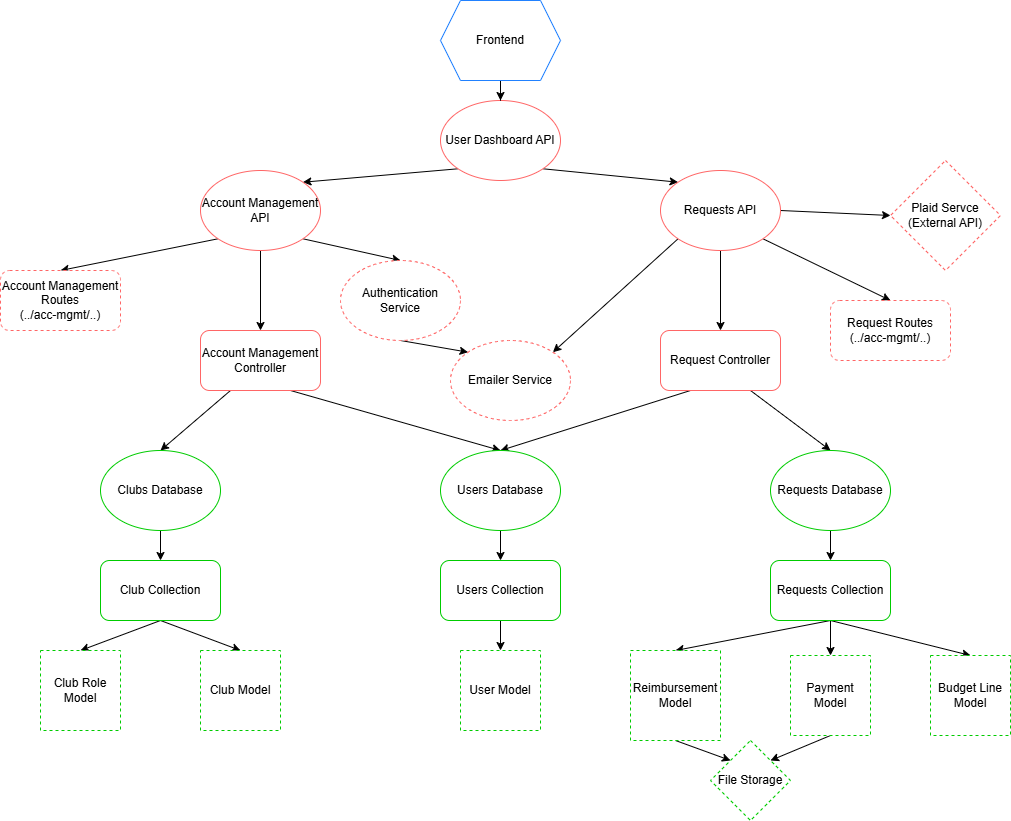

The diagram above was exported from draw.io. Its source (the exported page's mxGraphModel, read from the mxfile embedded in the PNG):
<mxGraphModel dx="1674" dy="770" grid="1" gridSize="10" guides="1" tooltips="1" connect="1" arrows="1" fold="1" page="1" pageScale="1" pageWidth="1100" pageHeight="850" math="0" shadow="0">
  <root>
    <mxCell id="0" />
    <mxCell id="1" parent="0" />
    <mxCell id="49hOmiEgXqw8QKS4MOPG-25" style="rounded=0;orthogonalLoop=1;jettySize=auto;html=1;exitX=1;exitY=1;exitDx=0;exitDy=0;entryX=0;entryY=0;entryDx=0;entryDy=0;" parent="1" source="49hOmiEgXqw8QKS4MOPG-1" target="49hOmiEgXqw8QKS4MOPG-3" edge="1">
      <mxGeometry relative="1" as="geometry" />
    </mxCell>
    <mxCell id="49hOmiEgXqw8QKS4MOPG-26" style="rounded=0;orthogonalLoop=1;jettySize=auto;html=1;exitX=0;exitY=1;exitDx=0;exitDy=0;entryX=1;entryY=0;entryDx=0;entryDy=0;" parent="1" source="49hOmiEgXqw8QKS4MOPG-1" target="49hOmiEgXqw8QKS4MOPG-2" edge="1">
      <mxGeometry relative="1" as="geometry" />
    </mxCell>
    <mxCell id="49hOmiEgXqw8QKS4MOPG-1" value="User Dashboard API" style="ellipse;whiteSpace=wrap;html=1;strokeColor=#FF6666;" parent="1" vertex="1">
      <mxGeometry x="500" y="110" width="120" height="80" as="geometry" />
    </mxCell>
    <mxCell id="49hOmiEgXqw8QKS4MOPG-27" value="" style="rounded=0;orthogonalLoop=1;jettySize=auto;html=1;" parent="1" source="49hOmiEgXqw8QKS4MOPG-2" target="49hOmiEgXqw8QKS4MOPG-4" edge="1">
      <mxGeometry relative="1" as="geometry" />
    </mxCell>
    <mxCell id="UvRmcOI36MSP6Usthdcv-3" style="rounded=0;orthogonalLoop=1;jettySize=auto;html=1;exitX=0;exitY=1;exitDx=0;exitDy=0;entryX=0.5;entryY=0;entryDx=0;entryDy=0;" edge="1" parent="1" source="49hOmiEgXqw8QKS4MOPG-2" target="UvRmcOI36MSP6Usthdcv-2">
      <mxGeometry relative="1" as="geometry" />
    </mxCell>
    <mxCell id="UvRmcOI36MSP6Usthdcv-5" style="rounded=0;orthogonalLoop=1;jettySize=auto;html=1;exitX=1;exitY=1;exitDx=0;exitDy=0;entryX=0.5;entryY=0;entryDx=0;entryDy=0;" edge="1" parent="1" source="49hOmiEgXqw8QKS4MOPG-2" target="UvRmcOI36MSP6Usthdcv-4">
      <mxGeometry relative="1" as="geometry" />
    </mxCell>
    <mxCell id="49hOmiEgXqw8QKS4MOPG-2" value="Account Management API" style="ellipse;whiteSpace=wrap;html=1;strokeColor=#FF6666;" parent="1" vertex="1">
      <mxGeometry x="260" y="180" width="120" height="80" as="geometry" />
    </mxCell>
    <mxCell id="UvRmcOI36MSP6Usthdcv-1" value="" style="rounded=0;orthogonalLoop=1;jettySize=auto;html=1;" edge="1" parent="1" source="49hOmiEgXqw8QKS4MOPG-3" target="49hOmiEgXqw8QKS4MOPG-5">
      <mxGeometry relative="1" as="geometry" />
    </mxCell>
    <mxCell id="UvRmcOI36MSP6Usthdcv-11" style="rounded=0;orthogonalLoop=1;jettySize=auto;html=1;exitX=0;exitY=1;exitDx=0;exitDy=0;entryX=1;entryY=0;entryDx=0;entryDy=0;" edge="1" parent="1" source="49hOmiEgXqw8QKS4MOPG-3" target="UvRmcOI36MSP6Usthdcv-6">
      <mxGeometry relative="1" as="geometry" />
    </mxCell>
    <mxCell id="UvRmcOI36MSP6Usthdcv-13" style="rounded=0;orthogonalLoop=1;jettySize=auto;html=1;exitX=1;exitY=0.5;exitDx=0;exitDy=0;entryX=0;entryY=0.5;entryDx=0;entryDy=0;" edge="1" parent="1" source="49hOmiEgXqw8QKS4MOPG-3" target="UvRmcOI36MSP6Usthdcv-12">
      <mxGeometry relative="1" as="geometry" />
    </mxCell>
    <mxCell id="UvRmcOI36MSP6Usthdcv-15" style="rounded=0;orthogonalLoop=1;jettySize=auto;html=1;exitX=1;exitY=1;exitDx=0;exitDy=0;entryX=0.5;entryY=0;entryDx=0;entryDy=0;" edge="1" parent="1" source="49hOmiEgXqw8QKS4MOPG-3" target="UvRmcOI36MSP6Usthdcv-14">
      <mxGeometry relative="1" as="geometry" />
    </mxCell>
    <mxCell id="49hOmiEgXqw8QKS4MOPG-3" value="Requests API" style="ellipse;whiteSpace=wrap;html=1;strokeColor=#FF6666;" parent="1" vertex="1">
      <mxGeometry x="720" y="180" width="120" height="80" as="geometry" />
    </mxCell>
    <mxCell id="UvRmcOI36MSP6Usthdcv-16" style="rounded=0;orthogonalLoop=1;jettySize=auto;html=1;exitX=0.75;exitY=1;exitDx=0;exitDy=0;entryX=0.5;entryY=0;entryDx=0;entryDy=0;" edge="1" parent="1" source="49hOmiEgXqw8QKS4MOPG-4" target="49hOmiEgXqw8QKS4MOPG-7">
      <mxGeometry relative="1" as="geometry" />
    </mxCell>
    <mxCell id="UvRmcOI36MSP6Usthdcv-17" style="rounded=0;orthogonalLoop=1;jettySize=auto;html=1;exitX=0.25;exitY=1;exitDx=0;exitDy=0;entryX=0.5;entryY=0;entryDx=0;entryDy=0;" edge="1" parent="1" source="49hOmiEgXqw8QKS4MOPG-4" target="49hOmiEgXqw8QKS4MOPG-6">
      <mxGeometry relative="1" as="geometry" />
    </mxCell>
    <mxCell id="49hOmiEgXqw8QKS4MOPG-4" value="Account Management Controller" style="rounded=1;whiteSpace=wrap;html=1;strokeColor=#FF6666;" parent="1" vertex="1">
      <mxGeometry x="260" y="340" width="120" height="60" as="geometry" />
    </mxCell>
    <mxCell id="UvRmcOI36MSP6Usthdcv-18" style="rounded=0;orthogonalLoop=1;jettySize=auto;html=1;exitX=0.25;exitY=1;exitDx=0;exitDy=0;entryX=0.5;entryY=0;entryDx=0;entryDy=0;" edge="1" parent="1" source="49hOmiEgXqw8QKS4MOPG-5" target="49hOmiEgXqw8QKS4MOPG-7">
      <mxGeometry relative="1" as="geometry" />
    </mxCell>
    <mxCell id="UvRmcOI36MSP6Usthdcv-19" style="rounded=0;orthogonalLoop=1;jettySize=auto;html=1;exitX=0.75;exitY=1;exitDx=0;exitDy=0;entryX=0.5;entryY=0;entryDx=0;entryDy=0;" edge="1" parent="1" source="49hOmiEgXqw8QKS4MOPG-5" target="49hOmiEgXqw8QKS4MOPG-8">
      <mxGeometry relative="1" as="geometry" />
    </mxCell>
    <mxCell id="49hOmiEgXqw8QKS4MOPG-5" value="Request Controller" style="rounded=1;whiteSpace=wrap;html=1;strokeColor=#FF6666;" parent="1" vertex="1">
      <mxGeometry x="720" y="340" width="120" height="60" as="geometry" />
    </mxCell>
    <mxCell id="UvRmcOI36MSP6Usthdcv-26" value="" style="edgeStyle=orthogonalEdgeStyle;rounded=0;orthogonalLoop=1;jettySize=auto;html=1;" edge="1" parent="1" source="49hOmiEgXqw8QKS4MOPG-6" target="49hOmiEgXqw8QKS4MOPG-9">
      <mxGeometry relative="1" as="geometry" />
    </mxCell>
    <mxCell id="49hOmiEgXqw8QKS4MOPG-6" value="Clubs Database" style="ellipse;whiteSpace=wrap;html=1;strokeColor=#00CC00;" parent="1" vertex="1">
      <mxGeometry x="160" y="460" width="120" height="80" as="geometry" />
    </mxCell>
    <mxCell id="UvRmcOI36MSP6Usthdcv-24" style="rounded=0;orthogonalLoop=1;jettySize=auto;html=1;exitX=0.5;exitY=1;exitDx=0;exitDy=0;entryX=0.5;entryY=0;entryDx=0;entryDy=0;" edge="1" parent="1" source="49hOmiEgXqw8QKS4MOPG-7" target="49hOmiEgXqw8QKS4MOPG-10">
      <mxGeometry relative="1" as="geometry" />
    </mxCell>
    <mxCell id="49hOmiEgXqw8QKS4MOPG-7" value="Users Database" style="ellipse;whiteSpace=wrap;html=1;strokeColor=#00CC00;" parent="1" vertex="1">
      <mxGeometry x="500" y="460" width="120" height="80" as="geometry" />
    </mxCell>
    <mxCell id="UvRmcOI36MSP6Usthdcv-22" value="" style="rounded=0;orthogonalLoop=1;jettySize=auto;html=1;" edge="1" parent="1" source="49hOmiEgXqw8QKS4MOPG-8" target="49hOmiEgXqw8QKS4MOPG-11">
      <mxGeometry relative="1" as="geometry" />
    </mxCell>
    <mxCell id="49hOmiEgXqw8QKS4MOPG-8" value="Requests Database" style="ellipse;whiteSpace=wrap;html=1;strokeColor=#00CC00;" parent="1" vertex="1">
      <mxGeometry x="830" y="460" width="120" height="80" as="geometry" />
    </mxCell>
    <mxCell id="UvRmcOI36MSP6Usthdcv-30" style="rounded=0;orthogonalLoop=1;jettySize=auto;html=1;exitX=0.5;exitY=1;exitDx=0;exitDy=0;entryX=0.5;entryY=0;entryDx=0;entryDy=0;" edge="1" parent="1" source="49hOmiEgXqw8QKS4MOPG-9" target="49hOmiEgXqw8QKS4MOPG-14">
      <mxGeometry relative="1" as="geometry" />
    </mxCell>
    <mxCell id="UvRmcOI36MSP6Usthdcv-31" style="rounded=0;orthogonalLoop=1;jettySize=auto;html=1;exitX=0.5;exitY=1;exitDx=0;exitDy=0;entryX=0.5;entryY=0;entryDx=0;entryDy=0;" edge="1" parent="1" source="49hOmiEgXqw8QKS4MOPG-9" target="49hOmiEgXqw8QKS4MOPG-15">
      <mxGeometry relative="1" as="geometry" />
    </mxCell>
    <mxCell id="49hOmiEgXqw8QKS4MOPG-9" value="Club Collection" style="rounded=1;whiteSpace=wrap;html=1;strokeColor=#00CC00;" parent="1" vertex="1">
      <mxGeometry x="160" y="570" width="120" height="60" as="geometry" />
    </mxCell>
    <mxCell id="UvRmcOI36MSP6Usthdcv-25" style="rounded=0;orthogonalLoop=1;jettySize=auto;html=1;exitX=0.5;exitY=1;exitDx=0;exitDy=0;entryX=0.5;entryY=0;entryDx=0;entryDy=0;" edge="1" parent="1" source="49hOmiEgXqw8QKS4MOPG-10" target="49hOmiEgXqw8QKS4MOPG-16">
      <mxGeometry relative="1" as="geometry" />
    </mxCell>
    <mxCell id="49hOmiEgXqw8QKS4MOPG-10" value="Users Collection" style="rounded=1;whiteSpace=wrap;html=1;strokeColor=#00CC00;" parent="1" vertex="1">
      <mxGeometry x="500" y="570" width="120" height="60" as="geometry" />
    </mxCell>
    <mxCell id="UvRmcOI36MSP6Usthdcv-32" style="rounded=0;orthogonalLoop=1;jettySize=auto;html=1;exitX=0.5;exitY=1;exitDx=0;exitDy=0;entryX=0.5;entryY=0;entryDx=0;entryDy=0;" edge="1" parent="1" source="49hOmiEgXqw8QKS4MOPG-11" target="49hOmiEgXqw8QKS4MOPG-18">
      <mxGeometry relative="1" as="geometry" />
    </mxCell>
    <mxCell id="UvRmcOI36MSP6Usthdcv-33" style="rounded=0;orthogonalLoop=1;jettySize=auto;html=1;exitX=0.5;exitY=1;exitDx=0;exitDy=0;entryX=0.5;entryY=0;entryDx=0;entryDy=0;" edge="1" parent="1" source="49hOmiEgXqw8QKS4MOPG-11" target="49hOmiEgXqw8QKS4MOPG-17">
      <mxGeometry relative="1" as="geometry" />
    </mxCell>
    <mxCell id="UvRmcOI36MSP6Usthdcv-34" style="rounded=0;orthogonalLoop=1;jettySize=auto;html=1;exitX=0.5;exitY=1;exitDx=0;exitDy=0;entryX=0.5;entryY=0;entryDx=0;entryDy=0;" edge="1" parent="1" source="49hOmiEgXqw8QKS4MOPG-11" target="49hOmiEgXqw8QKS4MOPG-19">
      <mxGeometry relative="1" as="geometry" />
    </mxCell>
    <mxCell id="49hOmiEgXqw8QKS4MOPG-11" value="Requests Collection" style="rounded=1;whiteSpace=wrap;html=1;strokeColor=#00CC00;" parent="1" vertex="1">
      <mxGeometry x="830" y="570" width="120" height="60" as="geometry" />
    </mxCell>
    <mxCell id="49hOmiEgXqw8QKS4MOPG-14" value="Club Role Model" style="whiteSpace=wrap;html=1;aspect=fixed;dashed=1;strokeColor=#00CC00;" parent="1" vertex="1">
      <mxGeometry x="100" y="660" width="80" height="80" as="geometry" />
    </mxCell>
    <mxCell id="49hOmiEgXqw8QKS4MOPG-15" value="Club Model" style="whiteSpace=wrap;html=1;aspect=fixed;dashed=1;strokeColor=#00CC00;" parent="1" vertex="1">
      <mxGeometry x="260" y="660" width="80" height="80" as="geometry" />
    </mxCell>
    <mxCell id="49hOmiEgXqw8QKS4MOPG-16" value="User Model" style="whiteSpace=wrap;html=1;aspect=fixed;dashed=1;strokeColor=#00CC00;" parent="1" vertex="1">
      <mxGeometry x="520" y="660" width="80" height="80" as="geometry" />
    </mxCell>
    <mxCell id="UvRmcOI36MSP6Usthdcv-35" style="rounded=0;orthogonalLoop=1;jettySize=auto;html=1;exitX=0.5;exitY=1;exitDx=0;exitDy=0;entryX=1;entryY=0;entryDx=0;entryDy=0;" edge="1" parent="1" source="49hOmiEgXqw8QKS4MOPG-17" target="49hOmiEgXqw8QKS4MOPG-21">
      <mxGeometry relative="1" as="geometry" />
    </mxCell>
    <mxCell id="49hOmiEgXqw8QKS4MOPG-17" value="Payment Model" style="whiteSpace=wrap;html=1;aspect=fixed;dashed=1;strokeColor=#00CC00;" parent="1" vertex="1">
      <mxGeometry x="850" y="665" width="80" height="80" as="geometry" />
    </mxCell>
    <mxCell id="UvRmcOI36MSP6Usthdcv-36" style="rounded=0;orthogonalLoop=1;jettySize=auto;html=1;exitX=0.5;exitY=1;exitDx=0;exitDy=0;entryX=0;entryY=0;entryDx=0;entryDy=0;" edge="1" parent="1" source="49hOmiEgXqw8QKS4MOPG-18" target="49hOmiEgXqw8QKS4MOPG-21">
      <mxGeometry relative="1" as="geometry" />
    </mxCell>
    <mxCell id="49hOmiEgXqw8QKS4MOPG-18" value="Reimbursement Model" style="whiteSpace=wrap;html=1;aspect=fixed;dashed=1;strokeColor=#00CC00;" parent="1" vertex="1">
      <mxGeometry x="690" y="660" width="90" height="90" as="geometry" />
    </mxCell>
    <mxCell id="49hOmiEgXqw8QKS4MOPG-19" value="Budget Line Model" style="whiteSpace=wrap;html=1;aspect=fixed;dashed=1;strokeColor=#00CC00;" parent="1" vertex="1">
      <mxGeometry x="990" y="665" width="80" height="80" as="geometry" />
    </mxCell>
    <mxCell id="49hOmiEgXqw8QKS4MOPG-21" value="File Storage" style="rhombus;whiteSpace=wrap;html=1;dashed=1;strokeColor=#00CC00;" parent="1" vertex="1">
      <mxGeometry x="770" y="750" width="80" height="80" as="geometry" />
    </mxCell>
    <mxCell id="49hOmiEgXqw8QKS4MOPG-23" value="" style="edgeStyle=orthogonalEdgeStyle;rounded=0;orthogonalLoop=1;jettySize=auto;html=1;" parent="1" source="49hOmiEgXqw8QKS4MOPG-22" target="49hOmiEgXqw8QKS4MOPG-1" edge="1">
      <mxGeometry relative="1" as="geometry" />
    </mxCell>
    <mxCell id="49hOmiEgXqw8QKS4MOPG-22" value="Frontend" style="shape=hexagon;perimeter=hexagonPerimeter2;whiteSpace=wrap;html=1;fixedSize=1;strokeColor=#2181FF;" parent="1" vertex="1">
      <mxGeometry x="500" y="10" width="120" height="80" as="geometry" />
    </mxCell>
    <mxCell id="UvRmcOI36MSP6Usthdcv-2" value="Account Management Routes&lt;div&gt;(../acc-mgmt/..)&lt;/div&gt;" style="rounded=1;whiteSpace=wrap;html=1;dashed=1;strokeColor=#FF6666;" vertex="1" parent="1">
      <mxGeometry x="60" y="280" width="120" height="60" as="geometry" />
    </mxCell>
    <mxCell id="UvRmcOI36MSP6Usthdcv-10" style="rounded=0;orthogonalLoop=1;jettySize=auto;html=1;exitX=0.5;exitY=1;exitDx=0;exitDy=0;entryX=0;entryY=0;entryDx=0;entryDy=0;" edge="1" parent="1" source="UvRmcOI36MSP6Usthdcv-4" target="UvRmcOI36MSP6Usthdcv-6">
      <mxGeometry relative="1" as="geometry" />
    </mxCell>
    <mxCell id="UvRmcOI36MSP6Usthdcv-4" value="Authentication Service" style="ellipse;whiteSpace=wrap;html=1;dashed=1;strokeColor=#FF6666;" vertex="1" parent="1">
      <mxGeometry x="400" y="270" width="120" height="80" as="geometry" />
    </mxCell>
    <mxCell id="UvRmcOI36MSP6Usthdcv-6" value="Emailer Service" style="ellipse;whiteSpace=wrap;html=1;dashed=1;strokeColor=#FF6666;" vertex="1" parent="1">
      <mxGeometry x="510" y="350" width="120" height="80" as="geometry" />
    </mxCell>
    <mxCell id="UvRmcOI36MSP6Usthdcv-12" value="Plaid Servce&lt;div&gt;(External API)&lt;/div&gt;" style="rhombus;whiteSpace=wrap;html=1;dashed=1;strokeColor=#FF6666;" vertex="1" parent="1">
      <mxGeometry x="950" y="170" width="110" height="110" as="geometry" />
    </mxCell>
    <mxCell id="UvRmcOI36MSP6Usthdcv-14" value="Request Routes&lt;div&gt;(../acc-mgmt/..)&lt;/div&gt;" style="rounded=1;whiteSpace=wrap;html=1;dashed=1;strokeColor=#FF6666;" vertex="1" parent="1">
      <mxGeometry x="890" y="310" width="120" height="60" as="geometry" />
    </mxCell>
  </root>
</mxGraphModel>